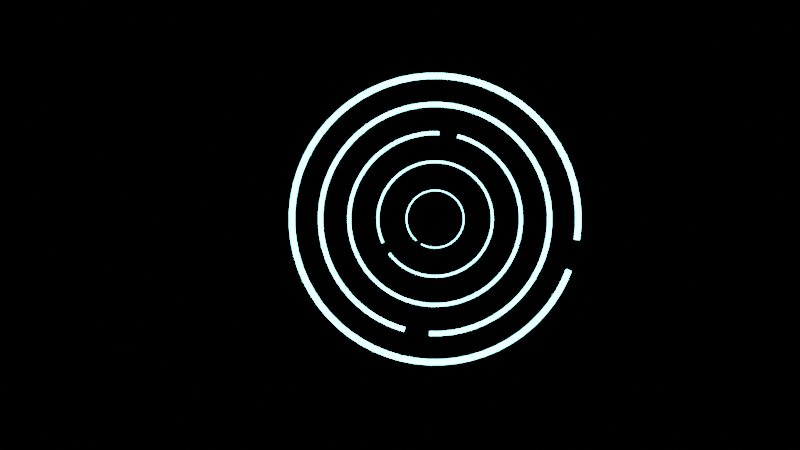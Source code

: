 # Source: blender-3.4.geo.nodes.concentric.circles.animation.mograph.blend  (saved by Blender 4.0.10; exported with 4.5.12 LTS)
import bpy
from mathutils import Matrix  # noqa: F401  (used for matrix-valued properties, if any)

bpy.ops.wm.read_factory_settings(use_empty=True)
scene = bpy.context.scene
scene.name = 'Scene'

# ---- collections
col_collection = bpy.data.collections.new('Collection'); scene.collection.children.link(col_collection)

# ---- materials (node trees are filled in below, after node groups)
mat_material = bpy.data.materials.new('Material')
mat_material.alpha_threshold = 0.0
mat_material.use_transparent_shadow = False
mat_material.line_color = (0.0, 0.0, 0.0, 1.0)

# ---- node groups
ng_geometry_nodes = bpy.data.node_groups.new('Geometry Nodes', 'GeometryNodeTree')
_s = ng_geometry_nodes.interface.new_socket(name='Geometry', in_out='OUTPUT', socket_type='NodeSocketGeometry')
_s = ng_geometry_nodes.interface.new_socket(name='Geometry', in_out='INPUT', socket_type='NodeSocketGeometry')
ng_geometry_nodes.is_modifier = True
_N = ng_geometry_nodes.nodes; _L = ng_geometry_nodes.links
n0 = _N.new('GeometryNodeCurveToMesh'); n0.name = 'Curve to Mesh'; n0.location = (493, 5)
n1 = _N.new('GeometryNodeCurvePrimitiveCircle'); n1.name = 'Curve Circle'; n1.location = (-167, 19)
n1.inputs[0].default_value = 64
n2 = _N.new('GeometryNodeCurvePrimitiveCircle'); n2.name = 'Curve Circle.001'; n2.location = (483, -125)
n2.inputs[4].default_value = 0.02
n3 = _N.new('NodeGroupInput'); n3.name = 'Group Input'; n3.location = (-557, 143)
n4 = _N.new('ShaderNodeMath'); n4.name = 'Math'; n4.location = (455, -347)
n4.operation = 'DIVIDE'
n4.inputs[1].default_value = 5.0
n5 = _N.new('GeometryNodeSetSplineCyclic'); n5.name = 'Set Spline Cyclic'; n5.location = (3, 16)
n6 = _N.new('GeometryNodeTrimCurve'); n6.name = 'Trim Curve'; n6.location = (180, 21)
n6.inputs[3].default_value = 0.9803
n7 = _N.new('ShaderNodeCombineXYZ'); n7.name = 'Combine XYZ'; n7.location = (620, -359)
n8 = _N.new('GeometryNodeMeshLine'); n8.name = 'Mesh Line'; n8.location = (700, 369)
n8.inputs[0].default_value = 6
n8.inputs[3].default_value = (0.0, 0.0, 7.451e-09)
n9 = _N.new('GeometryNodeTransform'); n9.name = 'Transform'; n9.location = (824, -78)
n10 = _N.new('GeometryNodeInstanceOnPoints'); n10.name = 'Instance on Points'; n10.location = (1487, 131)
n11 = _N.new('GeometryNodeInputIndex'); n11.name = 'Index'; n11.location = (1489, -165)
n12 = _N.new('ShaderNodeCombineXYZ'); n12.name = 'Combine XYZ.001'; n12.location = (1272, -74)
n13 = _N.new('FunctionNodeRandomValue'); n13.name = 'Random Value'; n13.location = (1283, -222)
n13.inputs[3].default_value = 360.0
n13.inputs[8].default_value = 23
n14 = _N.new('GeometryNodeInputSceneTime'); n14.name = 'Scene Time'; n14.location = (268, -375)
n15 = _N.new('NodeGroupOutput'); n15.name = 'Group Output'; n15.location = (2053, 123)
n16 = _N.new('GeometryNodeSetMaterial'); n16.name = 'Set Material'; n16.location = (1760, 124)
n16.inputs[2].default_value = mat_material
n17 = _N.new('GeometryNodeInputNamedAttribute'); n17.name = 'Named Attribute'; n17.location = (468, 5)
n17.inputs[0].default_value = 'radius'
n18 = _N.new('GeometryNodeSwitch'); n18.name = 'Switch'; n18.location = (468, 5)
n18.input_type = 'FLOAT'
n18.inputs[1].default_value = 1.0
_L.new(n6.outputs[0], n0.inputs[0])
_L.new(n2.outputs[0], n0.inputs[1])
_L.new(n5.outputs[0], n6.inputs[0])
_L.new(n1.outputs[0], n5.inputs[0])
_L.new(n0.outputs[0], n9.inputs[0])
_L.new(n7.outputs[0], n9.inputs[2])
_L.new(n4.outputs[0], n7.inputs[2])
_L.new(n14.outputs[1], n4.inputs[0])
_L.new(n16.outputs[0], n15.inputs[0])
_L.new(n8.outputs[0], n10.inputs[0])
_L.new(n9.outputs[0], n10.inputs[2])
_L.new(n11.outputs[0], n10.inputs[6])
_L.new(n12.outputs[0], n10.inputs[5])
_L.new(n13.outputs[1], n12.inputs[2])
_L.new(n10.outputs[0], n16.inputs[0])
_L.new(n17.outputs[1], n18.inputs[0])
_L.new(n17.outputs[0], n18.inputs[2])
_L.new(n18.outputs[0], n0.inputs[2])
n15.is_active_output = True

# ---- material node trees
mat_material.use_nodes = True; mat_material.node_tree.nodes.clear()
_N = mat_material.node_tree.nodes; _L = mat_material.node_tree.links
n0 = _N.new('ShaderNodeOutputMaterial'); n0.name = 'Material Output'; n0.location = (300, 300)
n1 = _N.new('ShaderNodeBsdfPrincipled'); n1.name = 'Principled BSDF'; n1.location = (10, 300)
n1.distribution = 'GGX'
n1.subsurface_method = 'BURLEY'
n1.inputs[2].default_value = 0.4
n1.inputs[3].default_value = 1.45
n1.inputs[27].default_value = (0.1625, 0.9237, 1.0, 1.0)
n1.inputs[28].default_value = 20.0
_L.new(n1.outputs[0], n0.inputs[0])
n0.is_active_output = True

# ---- world
world_world = bpy.data.worlds.new('World'); scene.world = world_world
world_world.use_nodes = True; world_world.node_tree.nodes.clear()
_N = world_world.node_tree.nodes; _L = world_world.node_tree.links
n0 = _N.new('ShaderNodeOutputWorld'); n0.name = 'World Output'; n0.location = (300, 300)
n1 = _N.new('ShaderNodeBackground'); n1.name = 'Background'; n1.location = (10, 300)
n1.inputs[0].default_value = (0.05088, 0.05088, 0.05088, 1.0)
n1.inputs[1].default_value = 0.0
_L.new(n1.outputs[0], n0.inputs[0])
n0.is_active_output = True
world_world.color = (0.05088, 0.05088, 0.05088)
world_world.use_sun_shadow = False
world_world.sun_shadow_jitter_overblur = 0.0

# ---- cameras
cam_camera = bpy.data.cameras.new('Camera')
cam_camera.clip_end = 100.0
cam_camera.ortho_scale = 7.314

# ---- meshes
me_cube = bpy.data.meshes.new('Cube')
me_cube.from_pydata([(1.0, 1.0, 1.0), (1.0, 1.0, -1.0), (1.0, -1.0, 1.0), (1.0, -1.0, -1.0), (-1.0, 1.0, 1.0), (-1.0, 1.0, -1.0), (-1.0, -1.0, 1.0), (-1.0, -1.0, -1.0)], [], [(0, 4, 6, 2), (3, 2, 6, 7), (7, 6, 4, 5), (5, 1, 3, 7), (1, 0, 2, 3), (5, 4, 0, 1)])
_uv = me_cube.uv_layers.new(name='UVMap')
_uv.uv.foreach_set('vector', [0.625, 0.5, 0.875, 0.5, 0.875, 0.75, 0.625, 0.75, 0.375, 0.75, 0.625, 0.75, 0.625, 1.0, 0.375, 1.0, 0.375, 0.0, 0.625, 0.0, 0.625, 0.25, 0.375, 0.25, 0.125, 0.5, 0.375, 0.5, 0.375, 0.75, 0.125, 0.75, 0.375, 0.5, 0.625, 0.5, 0.625, 0.75, 0.375, 0.75, 0.375, 0.25, 0.625, 0.25, 0.625, 0.5, 0.375, 0.5])
me_cube.materials.append(mat_material)
me_cube.use_remesh_preserve_volume = False
me_cube.use_remesh_preserve_attributes = False
me_cube.use_mirror_vertex_groups = False
me_cube.update()

# ---- objects
ob_cube = bpy.data.objects.new('Cube', me_cube)
ob_camera = bpy.data.objects.new('Camera', cam_camera)

# ---- transforms, parenting, visibility, modifiers, constraints
ob_cube.location = (0.0, 0.0, 0.0)
ob_cube.lock_rotations_4d = False
ob_cube.empty_display_type = 'ARROWS'
ob_cube.lineart.crease_threshold = 0.0
_m = ob_cube.modifiers.new('GeometryNodes', 'NODES')
_m.node_group = ng_geometry_nodes
ob_camera.location = (-1.225, -0.2085, 38.77)
ob_camera.lock_rotations_4d = False
ob_camera.empty_display_type = 'ARROWS'
ob_camera.color = (0.0, 0.0, 0.0, 0.0)
ob_camera.display_type = 'WIRE'
ob_camera.lineart.crease_threshold = 0.0

# ---- collection membership
col_collection.objects.link(ob_cube)
col_collection.objects.link(ob_camera)

# ---- scene / render settings (as saved in the file)
scene.camera = ob_camera
scene.frame_start = 1; scene.frame_end = 250; scene.frame_set(73)
scene.render.engine = 'BLENDER_EEVEE_NEXT'
scene.cycles.use_denoising = False
scene.cycles.sampling_pattern = 'TABULATED_SOBOL'
scene.cycles.use_light_tree = False
scene.eevee.use_gtao = True
scene.view_settings.view_transform = 'Filmic'
bpy.context.view_layer.update()

